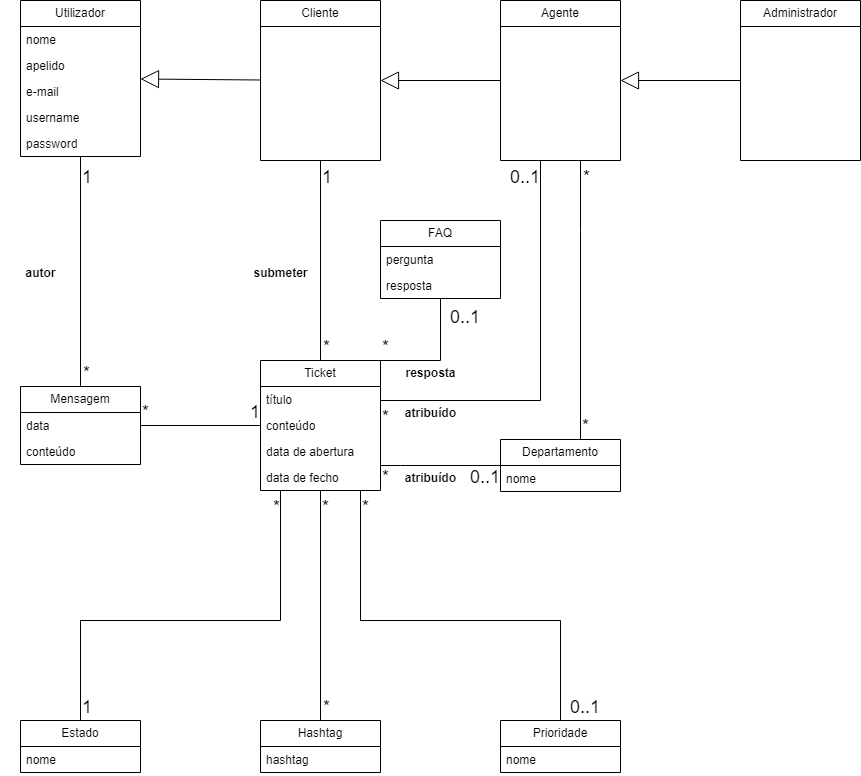

The diagram above was exported from draw.io. Its source (the exported page's mxGraphModel, read from the mxfile embedded in the PNG):
<mxGraphModel dx="1258" dy="679" grid="1" gridSize="10" guides="1" tooltips="1" connect="1" arrows="1" fold="1" page="1" pageScale="1" pageWidth="1100" pageHeight="850" math="0" shadow="0">
  <root>
    <mxCell id="0" />
    <mxCell id="1" parent="0" />
    <mxCell id="mCnLeoQJLIXxQEgJ4j4h-1" value="Hashtag" style="swimlane;fontStyle=0;childLayout=stackLayout;horizontal=1;startSize=26;fillColor=none;horizontalStack=0;resizeParent=1;resizeParentMax=0;resizeLast=0;collapsible=1;marginBottom=0;whiteSpace=wrap;html=1;" vertex="1" parent="1">
      <mxGeometry x="360" y="760" width="120" height="52" as="geometry" />
    </mxCell>
    <mxCell id="mCnLeoQJLIXxQEgJ4j4h-4" value="hashtag" style="text;strokeColor=none;fillColor=none;align=left;verticalAlign=top;spacingLeft=4;spacingRight=4;overflow=hidden;rotatable=0;points=[[0,0.5],[1,0.5]];portConstraint=eastwest;whiteSpace=wrap;html=1;" vertex="1" parent="mCnLeoQJLIXxQEgJ4j4h-1">
      <mxGeometry y="26" width="120" height="26" as="geometry" />
    </mxCell>
    <mxCell id="mCnLeoQJLIXxQEgJ4j4h-5" value="FAQ" style="swimlane;fontStyle=0;childLayout=stackLayout;horizontal=1;startSize=26;fillColor=none;horizontalStack=0;resizeParent=1;resizeParentMax=0;resizeLast=0;collapsible=1;marginBottom=0;whiteSpace=wrap;html=1;" vertex="1" parent="1">
      <mxGeometry x="480" y="260" width="120" height="78" as="geometry" />
    </mxCell>
    <mxCell id="mCnLeoQJLIXxQEgJ4j4h-6" value="pergunta" style="text;strokeColor=none;fillColor=none;align=left;verticalAlign=top;spacingLeft=4;spacingRight=4;overflow=hidden;rotatable=0;points=[[0,0.5],[1,0.5]];portConstraint=eastwest;whiteSpace=wrap;html=1;" vertex="1" parent="mCnLeoQJLIXxQEgJ4j4h-5">
      <mxGeometry y="26" width="120" height="26" as="geometry" />
    </mxCell>
    <mxCell id="mCnLeoQJLIXxQEgJ4j4h-7" value="resposta" style="text;strokeColor=none;fillColor=none;align=left;verticalAlign=top;spacingLeft=4;spacingRight=4;overflow=hidden;rotatable=0;points=[[0,0.5],[1,0.5]];portConstraint=eastwest;whiteSpace=wrap;html=1;" vertex="1" parent="mCnLeoQJLIXxQEgJ4j4h-5">
      <mxGeometry y="52" width="120" height="26" as="geometry" />
    </mxCell>
    <mxCell id="mCnLeoQJLIXxQEgJ4j4h-9" value="Departamento" style="swimlane;fontStyle=0;childLayout=stackLayout;horizontal=1;startSize=26;fillColor=none;horizontalStack=0;resizeParent=1;resizeParentMax=0;resizeLast=0;collapsible=1;marginBottom=0;whiteSpace=wrap;html=1;" vertex="1" parent="1">
      <mxGeometry x="600" y="479" width="120" height="52" as="geometry" />
    </mxCell>
    <mxCell id="mCnLeoQJLIXxQEgJ4j4h-10" value="nome" style="text;strokeColor=none;fillColor=none;align=left;verticalAlign=top;spacingLeft=4;spacingRight=4;overflow=hidden;rotatable=0;points=[[0,0.5],[1,0.5]];portConstraint=eastwest;whiteSpace=wrap;html=1;" vertex="1" parent="mCnLeoQJLIXxQEgJ4j4h-9">
      <mxGeometry y="26" width="120" height="26" as="geometry" />
    </mxCell>
    <mxCell id="mCnLeoQJLIXxQEgJ4j4h-13" value="Ticket" style="swimlane;fontStyle=0;childLayout=stackLayout;horizontal=1;startSize=26;fillColor=none;horizontalStack=0;resizeParent=1;resizeParentMax=0;resizeLast=0;collapsible=1;marginBottom=0;whiteSpace=wrap;html=1;" vertex="1" parent="1">
      <mxGeometry x="360" y="400" width="120" height="130" as="geometry" />
    </mxCell>
    <mxCell id="mCnLeoQJLIXxQEgJ4j4h-45" value="título" style="text;strokeColor=none;fillColor=none;align=left;verticalAlign=top;spacingLeft=4;spacingRight=4;overflow=hidden;rotatable=0;points=[[0,0.5],[1,0.5]];portConstraint=eastwest;whiteSpace=wrap;html=1;" vertex="1" parent="mCnLeoQJLIXxQEgJ4j4h-13">
      <mxGeometry y="26" width="120" height="26" as="geometry" />
    </mxCell>
    <mxCell id="mCnLeoQJLIXxQEgJ4j4h-46" value="conteúdo" style="text;strokeColor=none;fillColor=none;align=left;verticalAlign=top;spacingLeft=4;spacingRight=4;overflow=hidden;rotatable=0;points=[[0,0.5],[1,0.5]];portConstraint=eastwest;whiteSpace=wrap;html=1;" vertex="1" parent="mCnLeoQJLIXxQEgJ4j4h-13">
      <mxGeometry y="52" width="120" height="26" as="geometry" />
    </mxCell>
    <mxCell id="mCnLeoQJLIXxQEgJ4j4h-14" value="data de abertura" style="text;strokeColor=none;fillColor=none;align=left;verticalAlign=top;spacingLeft=4;spacingRight=4;overflow=hidden;rotatable=0;points=[[0,0.5],[1,0.5]];portConstraint=eastwest;whiteSpace=wrap;html=1;" vertex="1" parent="mCnLeoQJLIXxQEgJ4j4h-13">
      <mxGeometry y="78" width="120" height="26" as="geometry" />
    </mxCell>
    <mxCell id="mCnLeoQJLIXxQEgJ4j4h-50" value="data de fecho" style="text;strokeColor=none;fillColor=none;align=left;verticalAlign=top;spacingLeft=4;spacingRight=4;overflow=hidden;rotatable=0;points=[[0,0.5],[1,0.5]];portConstraint=eastwest;whiteSpace=wrap;html=1;" vertex="1" parent="mCnLeoQJLIXxQEgJ4j4h-13">
      <mxGeometry y="104" width="120" height="26" as="geometry" />
    </mxCell>
    <mxCell id="mCnLeoQJLIXxQEgJ4j4h-17" value="Utilizador" style="swimlane;fontStyle=0;childLayout=stackLayout;horizontal=1;startSize=26;fillColor=none;horizontalStack=0;resizeParent=1;resizeParentMax=0;resizeLast=0;collapsible=1;marginBottom=0;whiteSpace=wrap;html=1;" vertex="1" parent="1">
      <mxGeometry x="120" y="40" width="120" height="156" as="geometry" />
    </mxCell>
    <mxCell id="mCnLeoQJLIXxQEgJ4j4h-18" value="nome" style="text;strokeColor=none;fillColor=none;align=left;verticalAlign=top;spacingLeft=4;spacingRight=4;overflow=hidden;rotatable=0;points=[[0,0.5],[1,0.5]];portConstraint=eastwest;whiteSpace=wrap;html=1;" vertex="1" parent="mCnLeoQJLIXxQEgJ4j4h-17">
      <mxGeometry y="26" width="120" height="26" as="geometry" />
    </mxCell>
    <mxCell id="mCnLeoQJLIXxQEgJ4j4h-19" value="apelido" style="text;strokeColor=none;fillColor=none;align=left;verticalAlign=top;spacingLeft=4;spacingRight=4;overflow=hidden;rotatable=0;points=[[0,0.5],[1,0.5]];portConstraint=eastwest;whiteSpace=wrap;html=1;" vertex="1" parent="mCnLeoQJLIXxQEgJ4j4h-17">
      <mxGeometry y="52" width="120" height="26" as="geometry" />
    </mxCell>
    <mxCell id="mCnLeoQJLIXxQEgJ4j4h-20" value="e-mail" style="text;strokeColor=none;fillColor=none;align=left;verticalAlign=top;spacingLeft=4;spacingRight=4;overflow=hidden;rotatable=0;points=[[0,0.5],[1,0.5]];portConstraint=eastwest;whiteSpace=wrap;html=1;" vertex="1" parent="mCnLeoQJLIXxQEgJ4j4h-17">
      <mxGeometry y="78" width="120" height="26" as="geometry" />
    </mxCell>
    <mxCell id="mCnLeoQJLIXxQEgJ4j4h-36" value="username" style="text;strokeColor=none;fillColor=none;align=left;verticalAlign=top;spacingLeft=4;spacingRight=4;overflow=hidden;rotatable=0;points=[[0,0.5],[1,0.5]];portConstraint=eastwest;whiteSpace=wrap;html=1;" vertex="1" parent="mCnLeoQJLIXxQEgJ4j4h-17">
      <mxGeometry y="104" width="120" height="26" as="geometry" />
    </mxCell>
    <mxCell id="mCnLeoQJLIXxQEgJ4j4h-34" value="password" style="text;strokeColor=none;fillColor=none;align=left;verticalAlign=top;spacingLeft=4;spacingRight=4;overflow=hidden;rotatable=0;points=[[0,0.5],[1,0.5]];portConstraint=eastwest;whiteSpace=wrap;html=1;" vertex="1" parent="mCnLeoQJLIXxQEgJ4j4h-17">
      <mxGeometry y="130" width="120" height="26" as="geometry" />
    </mxCell>
    <mxCell id="mCnLeoQJLIXxQEgJ4j4h-22" value="Cliente" style="swimlane;fontStyle=0;childLayout=stackLayout;horizontal=1;startSize=26;fillColor=none;horizontalStack=0;resizeParent=1;resizeParentMax=0;resizeLast=0;collapsible=1;marginBottom=0;whiteSpace=wrap;html=1;" vertex="1" parent="1">
      <mxGeometry x="360" y="40" width="120" height="160" as="geometry" />
    </mxCell>
    <mxCell id="mCnLeoQJLIXxQEgJ4j4h-26" value="Administrador" style="swimlane;fontStyle=0;childLayout=stackLayout;horizontal=1;startSize=26;fillColor=none;horizontalStack=0;resizeParent=1;resizeParentMax=0;resizeLast=0;collapsible=1;marginBottom=0;whiteSpace=wrap;html=1;" vertex="1" parent="1">
      <mxGeometry x="840" y="40" width="120" height="160" as="geometry" />
    </mxCell>
    <mxCell id="mCnLeoQJLIXxQEgJ4j4h-30" value="Agente" style="swimlane;fontStyle=0;childLayout=stackLayout;horizontal=1;startSize=26;fillColor=none;horizontalStack=0;resizeParent=1;resizeParentMax=0;resizeLast=0;collapsible=1;marginBottom=0;whiteSpace=wrap;html=1;" vertex="1" parent="1">
      <mxGeometry x="600" y="40" width="120" height="160" as="geometry" />
    </mxCell>
    <mxCell id="mCnLeoQJLIXxQEgJ4j4h-42" value="" style="endArrow=block;endSize=16;endFill=0;html=1;rounded=0;" edge="1" parent="1" source="mCnLeoQJLIXxQEgJ4j4h-22" target="mCnLeoQJLIXxQEgJ4j4h-17">
      <mxGeometry width="160" relative="1" as="geometry">
        <mxPoint x="470" y="250" as="sourcePoint" />
        <mxPoint x="630" y="250" as="targetPoint" />
      </mxGeometry>
    </mxCell>
    <mxCell id="mCnLeoQJLIXxQEgJ4j4h-43" value="" style="endArrow=block;endSize=16;endFill=0;html=1;rounded=0;" edge="1" parent="1" source="mCnLeoQJLIXxQEgJ4j4h-30" target="mCnLeoQJLIXxQEgJ4j4h-22">
      <mxGeometry width="160" relative="1" as="geometry">
        <mxPoint x="470" y="250" as="sourcePoint" />
        <mxPoint x="630" y="250" as="targetPoint" />
      </mxGeometry>
    </mxCell>
    <mxCell id="mCnLeoQJLIXxQEgJ4j4h-44" value="" style="endArrow=block;endSize=16;endFill=0;html=1;rounded=0;" edge="1" parent="1" source="mCnLeoQJLIXxQEgJ4j4h-26" target="mCnLeoQJLIXxQEgJ4j4h-30">
      <mxGeometry width="160" relative="1" as="geometry">
        <mxPoint x="470" y="250" as="sourcePoint" />
        <mxPoint x="630" y="250" as="targetPoint" />
      </mxGeometry>
    </mxCell>
    <mxCell id="mCnLeoQJLIXxQEgJ4j4h-47" value="" style="endArrow=none;html=1;edgeStyle=orthogonalEdgeStyle;rounded=0;" edge="1" parent="1" source="mCnLeoQJLIXxQEgJ4j4h-22" target="mCnLeoQJLIXxQEgJ4j4h-13">
      <mxGeometry relative="1" as="geometry">
        <mxPoint x="470" y="400" as="sourcePoint" />
        <mxPoint x="630" y="400" as="targetPoint" />
      </mxGeometry>
    </mxCell>
    <mxCell id="mCnLeoQJLIXxQEgJ4j4h-48" value="&lt;font style=&quot;font-size: 18px;&quot;&gt;1&lt;/font&gt;" style="edgeLabel;resizable=0;html=1;align=left;verticalAlign=bottom;" connectable="0" vertex="1" parent="mCnLeoQJLIXxQEgJ4j4h-47">
      <mxGeometry x="-1" relative="1" as="geometry">
        <mxPoint y="30" as="offset" />
      </mxGeometry>
    </mxCell>
    <mxCell id="mCnLeoQJLIXxQEgJ4j4h-49" value="&lt;font style=&quot;font-size: 18px;&quot;&gt;*&lt;/font&gt;" style="edgeLabel;resizable=0;html=1;align=right;verticalAlign=bottom;" connectable="0" vertex="1" parent="mCnLeoQJLIXxQEgJ4j4h-47">
      <mxGeometry x="1" relative="1" as="geometry">
        <mxPoint x="10" as="offset" />
      </mxGeometry>
    </mxCell>
    <mxCell id="mCnLeoQJLIXxQEgJ4j4h-55" value="Mensagem" style="swimlane;fontStyle=0;childLayout=stackLayout;horizontal=1;startSize=26;fillColor=none;horizontalStack=0;resizeParent=1;resizeParentMax=0;resizeLast=0;collapsible=1;marginBottom=0;whiteSpace=wrap;html=1;" vertex="1" parent="1">
      <mxGeometry x="120" y="426" width="120" height="78" as="geometry" />
    </mxCell>
    <mxCell id="mCnLeoQJLIXxQEgJ4j4h-57" value="data" style="text;strokeColor=none;fillColor=none;align=left;verticalAlign=top;spacingLeft=4;spacingRight=4;overflow=hidden;rotatable=0;points=[[0,0.5],[1,0.5]];portConstraint=eastwest;whiteSpace=wrap;html=1;" vertex="1" parent="mCnLeoQJLIXxQEgJ4j4h-55">
      <mxGeometry y="26" width="120" height="26" as="geometry" />
    </mxCell>
    <mxCell id="mCnLeoQJLIXxQEgJ4j4h-59" value="conteúdo" style="text;strokeColor=none;fillColor=none;align=left;verticalAlign=top;spacingLeft=4;spacingRight=4;overflow=hidden;rotatable=0;points=[[0,0.5],[1,0.5]];portConstraint=eastwest;whiteSpace=wrap;html=1;" vertex="1" parent="mCnLeoQJLIXxQEgJ4j4h-55">
      <mxGeometry y="52" width="120" height="26" as="geometry" />
    </mxCell>
    <mxCell id="mCnLeoQJLIXxQEgJ4j4h-60" value="" style="endArrow=none;html=1;edgeStyle=orthogonalEdgeStyle;rounded=0;" edge="1" parent="1" source="mCnLeoQJLIXxQEgJ4j4h-13" target="mCnLeoQJLIXxQEgJ4j4h-9">
      <mxGeometry relative="1" as="geometry">
        <mxPoint x="560" y="790" as="sourcePoint" />
        <mxPoint x="720" y="790" as="targetPoint" />
        <Array as="points">
          <mxPoint x="500" y="505" />
          <mxPoint x="500" y="505" />
        </Array>
      </mxGeometry>
    </mxCell>
    <mxCell id="mCnLeoQJLIXxQEgJ4j4h-61" value="&lt;font style=&quot;font-size: 18px;&quot;&gt;*&lt;/font&gt;" style="edgeLabel;resizable=0;html=1;align=left;verticalAlign=bottom;" connectable="0" vertex="1" parent="mCnLeoQJLIXxQEgJ4j4h-60">
      <mxGeometry x="-1" relative="1" as="geometry">
        <mxPoint y="25" as="offset" />
      </mxGeometry>
    </mxCell>
    <mxCell id="mCnLeoQJLIXxQEgJ4j4h-62" value="&lt;font style=&quot;font-size: 18px;&quot;&gt;0..1&lt;/font&gt;" style="edgeLabel;resizable=0;html=1;align=right;verticalAlign=bottom;" connectable="0" vertex="1" parent="mCnLeoQJLIXxQEgJ4j4h-60">
      <mxGeometry x="1" relative="1" as="geometry">
        <mxPoint y="25" as="offset" />
      </mxGeometry>
    </mxCell>
    <mxCell id="mCnLeoQJLIXxQEgJ4j4h-63" value="" style="endArrow=none;html=1;edgeStyle=orthogonalEdgeStyle;rounded=0;" edge="1" parent="1" source="mCnLeoQJLIXxQEgJ4j4h-9" target="mCnLeoQJLIXxQEgJ4j4h-30">
      <mxGeometry relative="1" as="geometry">
        <mxPoint x="520" y="540" as="sourcePoint" />
        <mxPoint x="650" y="400" as="targetPoint" />
        <Array as="points">
          <mxPoint x="680" y="270" />
          <mxPoint x="680" y="270" />
        </Array>
      </mxGeometry>
    </mxCell>
    <mxCell id="mCnLeoQJLIXxQEgJ4j4h-64" value="&lt;font style=&quot;font-size: 18px;&quot;&gt;*&lt;/font&gt;" style="edgeLabel;resizable=0;html=1;align=left;verticalAlign=bottom;" connectable="0" vertex="1" parent="mCnLeoQJLIXxQEgJ4j4h-63">
      <mxGeometry x="-1" relative="1" as="geometry">
        <mxPoint as="offset" />
      </mxGeometry>
    </mxCell>
    <mxCell id="mCnLeoQJLIXxQEgJ4j4h-65" value="&lt;font style=&quot;font-size: 18px;&quot;&gt;*&lt;/font&gt;" style="edgeLabel;resizable=0;html=1;align=right;verticalAlign=bottom;" connectable="0" vertex="1" parent="mCnLeoQJLIXxQEgJ4j4h-63">
      <mxGeometry x="1" relative="1" as="geometry">
        <mxPoint x="10" y="30" as="offset" />
      </mxGeometry>
    </mxCell>
    <mxCell id="mCnLeoQJLIXxQEgJ4j4h-66" value="" style="endArrow=none;html=1;edgeStyle=orthogonalEdgeStyle;rounded=0;" edge="1" parent="1" source="mCnLeoQJLIXxQEgJ4j4h-13" target="mCnLeoQJLIXxQEgJ4j4h-1">
      <mxGeometry relative="1" as="geometry">
        <mxPoint x="520" y="620" as="sourcePoint" />
        <mxPoint x="680" y="620" as="targetPoint" />
      </mxGeometry>
    </mxCell>
    <mxCell id="mCnLeoQJLIXxQEgJ4j4h-67" value="&lt;font style=&quot;font-size: 18px;&quot;&gt;*&lt;/font&gt;" style="edgeLabel;resizable=0;html=1;align=left;verticalAlign=bottom;" connectable="0" vertex="1" parent="mCnLeoQJLIXxQEgJ4j4h-66">
      <mxGeometry x="-1" relative="1" as="geometry">
        <mxPoint y="30" as="offset" />
      </mxGeometry>
    </mxCell>
    <mxCell id="mCnLeoQJLIXxQEgJ4j4h-68" value="&lt;font style=&quot;font-size: 18px;&quot;&gt;*&lt;/font&gt;" style="edgeLabel;resizable=0;html=1;align=right;verticalAlign=bottom;" connectable="0" vertex="1" parent="mCnLeoQJLIXxQEgJ4j4h-66">
      <mxGeometry x="1" relative="1" as="geometry">
        <mxPoint x="10" as="offset" />
      </mxGeometry>
    </mxCell>
    <mxCell id="mCnLeoQJLIXxQEgJ4j4h-69" value="Prioridade" style="swimlane;fontStyle=0;childLayout=stackLayout;horizontal=1;startSize=26;fillColor=none;horizontalStack=0;resizeParent=1;resizeParentMax=0;resizeLast=0;collapsible=1;marginBottom=0;whiteSpace=wrap;html=1;" vertex="1" parent="1">
      <mxGeometry x="600" y="760" width="120" height="52" as="geometry" />
    </mxCell>
    <mxCell id="mCnLeoQJLIXxQEgJ4j4h-70" value="nome" style="text;strokeColor=none;fillColor=none;align=left;verticalAlign=top;spacingLeft=4;spacingRight=4;overflow=hidden;rotatable=0;points=[[0,0.5],[1,0.5]];portConstraint=eastwest;whiteSpace=wrap;html=1;" vertex="1" parent="mCnLeoQJLIXxQEgJ4j4h-69">
      <mxGeometry y="26" width="120" height="26" as="geometry" />
    </mxCell>
    <mxCell id="mCnLeoQJLIXxQEgJ4j4h-73" value="Estado" style="swimlane;fontStyle=0;childLayout=stackLayout;horizontal=1;startSize=26;fillColor=none;horizontalStack=0;resizeParent=1;resizeParentMax=0;resizeLast=0;collapsible=1;marginBottom=0;whiteSpace=wrap;html=1;" vertex="1" parent="1">
      <mxGeometry x="120" y="760" width="120" height="52" as="geometry" />
    </mxCell>
    <mxCell id="mCnLeoQJLIXxQEgJ4j4h-74" value="nome" style="text;strokeColor=none;fillColor=none;align=left;verticalAlign=top;spacingLeft=4;spacingRight=4;overflow=hidden;rotatable=0;points=[[0,0.5],[1,0.5]];portConstraint=eastwest;whiteSpace=wrap;html=1;" vertex="1" parent="mCnLeoQJLIXxQEgJ4j4h-73">
      <mxGeometry y="26" width="120" height="26" as="geometry" />
    </mxCell>
    <mxCell id="mCnLeoQJLIXxQEgJ4j4h-77" value="" style="endArrow=none;html=1;edgeStyle=orthogonalEdgeStyle;rounded=0;" edge="1" parent="1" source="mCnLeoQJLIXxQEgJ4j4h-73" target="mCnLeoQJLIXxQEgJ4j4h-13">
      <mxGeometry relative="1" as="geometry">
        <mxPoint x="520" y="520" as="sourcePoint" />
        <mxPoint x="680" y="520" as="targetPoint" />
        <Array as="points">
          <mxPoint x="180" y="660" />
          <mxPoint x="380" y="660" />
        </Array>
      </mxGeometry>
    </mxCell>
    <mxCell id="mCnLeoQJLIXxQEgJ4j4h-78" value="&lt;font style=&quot;font-size: 18px;&quot;&gt;1&lt;/font&gt;" style="edgeLabel;resizable=0;html=1;align=left;verticalAlign=bottom;" connectable="0" vertex="1" parent="mCnLeoQJLIXxQEgJ4j4h-77">
      <mxGeometry x="-1" relative="1" as="geometry" />
    </mxCell>
    <mxCell id="mCnLeoQJLIXxQEgJ4j4h-79" value="&lt;font style=&quot;font-size: 18px;&quot;&gt;*&lt;/font&gt;" style="edgeLabel;resizable=0;html=1;align=right;verticalAlign=bottom;" connectable="0" vertex="1" parent="mCnLeoQJLIXxQEgJ4j4h-77">
      <mxGeometry x="1" relative="1" as="geometry">
        <mxPoint y="30" as="offset" />
      </mxGeometry>
    </mxCell>
    <mxCell id="mCnLeoQJLIXxQEgJ4j4h-87" value="" style="endArrow=none;html=1;edgeStyle=orthogonalEdgeStyle;rounded=0;" edge="1" parent="1" source="mCnLeoQJLIXxQEgJ4j4h-13" target="mCnLeoQJLIXxQEgJ4j4h-69">
      <mxGeometry relative="1" as="geometry">
        <mxPoint x="520" y="560" as="sourcePoint" />
        <mxPoint x="680" y="560" as="targetPoint" />
        <Array as="points">
          <mxPoint x="460" y="660" />
          <mxPoint x="660" y="660" />
        </Array>
      </mxGeometry>
    </mxCell>
    <mxCell id="mCnLeoQJLIXxQEgJ4j4h-88" value="&lt;font style=&quot;font-size: 18px;&quot;&gt;*&lt;/font&gt;" style="edgeLabel;resizable=0;html=1;align=left;verticalAlign=bottom;" connectable="0" vertex="1" parent="mCnLeoQJLIXxQEgJ4j4h-87">
      <mxGeometry x="-1" relative="1" as="geometry">
        <mxPoint y="30" as="offset" />
      </mxGeometry>
    </mxCell>
    <mxCell id="mCnLeoQJLIXxQEgJ4j4h-89" value="&lt;font style=&quot;font-size: 18px;&quot;&gt;0..1&lt;/font&gt;" style="edgeLabel;resizable=0;html=1;align=right;verticalAlign=bottom;" connectable="0" vertex="1" parent="mCnLeoQJLIXxQEgJ4j4h-87">
      <mxGeometry x="1" relative="1" as="geometry">
        <mxPoint x="40" as="offset" />
      </mxGeometry>
    </mxCell>
    <mxCell id="mCnLeoQJLIXxQEgJ4j4h-98" value="" style="endArrow=none;html=1;edgeStyle=orthogonalEdgeStyle;rounded=0;" edge="1" parent="1" source="mCnLeoQJLIXxQEgJ4j4h-55" target="mCnLeoQJLIXxQEgJ4j4h-13">
      <mxGeometry relative="1" as="geometry">
        <mxPoint x="510" y="430" as="sourcePoint" />
        <mxPoint x="670" y="430" as="targetPoint" />
      </mxGeometry>
    </mxCell>
    <mxCell id="mCnLeoQJLIXxQEgJ4j4h-99" value="&lt;font style=&quot;font-size: 18px;&quot;&gt;*&lt;/font&gt;" style="edgeLabel;resizable=0;html=1;align=left;verticalAlign=bottom;" connectable="0" vertex="1" parent="mCnLeoQJLIXxQEgJ4j4h-98">
      <mxGeometry x="-1" relative="1" as="geometry" />
    </mxCell>
    <mxCell id="mCnLeoQJLIXxQEgJ4j4h-100" value="&lt;font style=&quot;font-size: 18px;&quot;&gt;1&lt;/font&gt;" style="edgeLabel;resizable=0;html=1;align=right;verticalAlign=bottom;" connectable="0" vertex="1" parent="mCnLeoQJLIXxQEgJ4j4h-98">
      <mxGeometry x="1" relative="1" as="geometry" />
    </mxCell>
    <mxCell id="mCnLeoQJLIXxQEgJ4j4h-101" value="" style="endArrow=none;html=1;edgeStyle=orthogonalEdgeStyle;rounded=0;" edge="1" parent="1" source="mCnLeoQJLIXxQEgJ4j4h-17" target="mCnLeoQJLIXxQEgJ4j4h-55">
      <mxGeometry relative="1" as="geometry">
        <mxPoint x="270" y="270" as="sourcePoint" />
        <mxPoint x="670" y="360" as="targetPoint" />
      </mxGeometry>
    </mxCell>
    <mxCell id="mCnLeoQJLIXxQEgJ4j4h-102" value="&lt;font style=&quot;font-size: 18px;&quot;&gt;1&lt;/font&gt;" style="edgeLabel;resizable=0;html=1;align=left;verticalAlign=bottom;" connectable="0" vertex="1" parent="mCnLeoQJLIXxQEgJ4j4h-101">
      <mxGeometry x="-1" relative="1" as="geometry">
        <mxPoint y="34" as="offset" />
      </mxGeometry>
    </mxCell>
    <mxCell id="mCnLeoQJLIXxQEgJ4j4h-103" value="&lt;font style=&quot;font-size: 18px;&quot;&gt;*&lt;/font&gt;" style="edgeLabel;resizable=0;html=1;align=right;verticalAlign=bottom;" connectable="0" vertex="1" parent="mCnLeoQJLIXxQEgJ4j4h-101">
      <mxGeometry x="1" relative="1" as="geometry">
        <mxPoint x="10" as="offset" />
      </mxGeometry>
    </mxCell>
    <mxCell id="mCnLeoQJLIXxQEgJ4j4h-104" value="submeter" style="text;align=center;fontStyle=1;verticalAlign=middle;spacingLeft=3;spacingRight=3;strokeColor=none;rotatable=0;points=[[0,0.5],[1,0.5]];portConstraint=eastwest;html=1;" vertex="1" parent="1">
      <mxGeometry x="340" y="300" width="80" height="26" as="geometry" />
    </mxCell>
    <mxCell id="mCnLeoQJLIXxQEgJ4j4h-105" value="autor" style="text;align=center;fontStyle=1;verticalAlign=middle;spacingLeft=3;spacingRight=3;strokeColor=none;rotatable=0;points=[[0,0.5],[1,0.5]];portConstraint=eastwest;html=1;" vertex="1" parent="1">
      <mxGeometry x="100" y="300" width="80" height="26" as="geometry" />
    </mxCell>
    <mxCell id="mCnLeoQJLIXxQEgJ4j4h-106" value="atribuído" style="text;align=center;fontStyle=1;verticalAlign=middle;spacingLeft=3;spacingRight=3;strokeColor=none;rotatable=0;points=[[0,0.5],[1,0.5]];portConstraint=eastwest;html=1;" vertex="1" parent="1">
      <mxGeometry x="490" y="505" width="80" height="26" as="geometry" />
    </mxCell>
    <mxCell id="mCnLeoQJLIXxQEgJ4j4h-107" value="atribuído" style="text;align=center;fontStyle=1;verticalAlign=middle;spacingLeft=3;spacingRight=3;strokeColor=none;rotatable=0;points=[[0,0.5],[1,0.5]];portConstraint=eastwest;html=1;" vertex="1" parent="1">
      <mxGeometry x="490" y="440" width="80" height="26" as="geometry" />
    </mxCell>
    <mxCell id="mCnLeoQJLIXxQEgJ4j4h-108" value="" style="endArrow=none;html=1;edgeStyle=orthogonalEdgeStyle;rounded=0;" edge="1" parent="1" source="mCnLeoQJLIXxQEgJ4j4h-13" target="mCnLeoQJLIXxQEgJ4j4h-30">
      <mxGeometry relative="1" as="geometry">
        <mxPoint x="490" y="360" as="sourcePoint" />
        <mxPoint x="650" y="360" as="targetPoint" />
        <Array as="points">
          <mxPoint x="640" y="440" />
        </Array>
      </mxGeometry>
    </mxCell>
    <mxCell id="mCnLeoQJLIXxQEgJ4j4h-109" value="&lt;font style=&quot;font-size: 18px;&quot;&gt;*&lt;/font&gt;" style="edgeLabel;resizable=0;html=1;align=left;verticalAlign=bottom;" connectable="0" vertex="1" parent="mCnLeoQJLIXxQEgJ4j4h-108">
      <mxGeometry x="-1" relative="1" as="geometry">
        <mxPoint y="30" as="offset" />
      </mxGeometry>
    </mxCell>
    <mxCell id="mCnLeoQJLIXxQEgJ4j4h-110" value="&lt;font style=&quot;font-size: 18px;&quot;&gt;0..1&lt;/font&gt;" style="edgeLabel;resizable=0;html=1;align=right;verticalAlign=bottom;" connectable="0" vertex="1" parent="mCnLeoQJLIXxQEgJ4j4h-108">
      <mxGeometry x="1" relative="1" as="geometry">
        <mxPoint y="30" as="offset" />
      </mxGeometry>
    </mxCell>
    <mxCell id="mCnLeoQJLIXxQEgJ4j4h-114" value="" style="endArrow=none;html=1;edgeStyle=orthogonalEdgeStyle;rounded=0;" edge="1" parent="1" source="mCnLeoQJLIXxQEgJ4j4h-13" target="mCnLeoQJLIXxQEgJ4j4h-5">
      <mxGeometry relative="1" as="geometry">
        <mxPoint x="450" y="440" as="sourcePoint" />
        <mxPoint x="610" y="440" as="targetPoint" />
        <Array as="points">
          <mxPoint x="540" y="400" />
        </Array>
      </mxGeometry>
    </mxCell>
    <mxCell id="mCnLeoQJLIXxQEgJ4j4h-115" value="&lt;font style=&quot;font-size: 18px;&quot;&gt;*&lt;/font&gt;" style="edgeLabel;resizable=0;html=1;align=left;verticalAlign=bottom;" connectable="0" vertex="1" parent="mCnLeoQJLIXxQEgJ4j4h-114">
      <mxGeometry x="-1" relative="1" as="geometry" />
    </mxCell>
    <mxCell id="mCnLeoQJLIXxQEgJ4j4h-116" value="&lt;font style=&quot;font-size: 18px;&quot;&gt;0..1&lt;/font&gt;" style="edgeLabel;resizable=0;html=1;align=right;verticalAlign=bottom;" connectable="0" vertex="1" parent="mCnLeoQJLIXxQEgJ4j4h-114">
      <mxGeometry x="1" relative="1" as="geometry">
        <mxPoint x="40" y="32" as="offset" />
      </mxGeometry>
    </mxCell>
    <mxCell id="mCnLeoQJLIXxQEgJ4j4h-117" value="resposta" style="text;align=center;fontStyle=1;verticalAlign=middle;spacingLeft=3;spacingRight=3;strokeColor=none;rotatable=0;points=[[0,0.5],[1,0.5]];portConstraint=eastwest;html=1;" vertex="1" parent="1">
      <mxGeometry x="490" y="400" width="80" height="26" as="geometry" />
    </mxCell>
  </root>
</mxGraphModel>